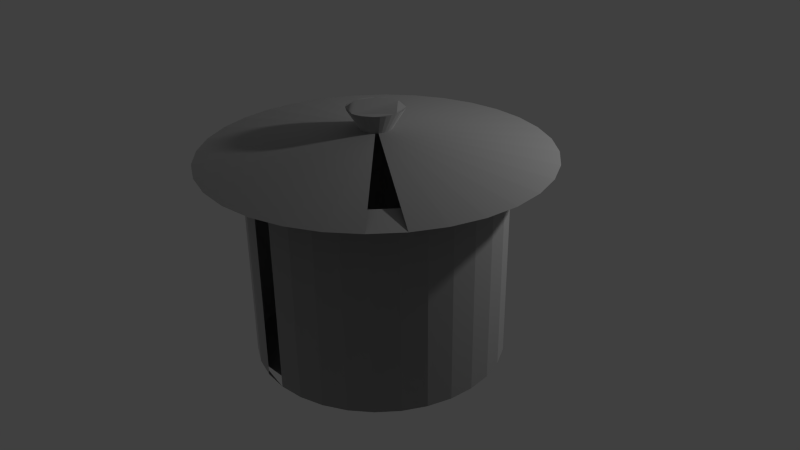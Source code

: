 # Source: dk-pot.blend  (saved by Blender 2.76.0; exported with 4.5.12 LTS)
import bpy
from mathutils import Matrix  # noqa: F401  (used for matrix-valued properties, if any)

bpy.ops.wm.read_factory_settings(use_empty=True)
scene = bpy.context.scene
scene.name = 'Scene'

# ---- collections
col_collection_1 = bpy.data.collections.new('Collection 1'); scene.collection.children.link(col_collection_1)

# ---- materials (node trees are filled in below, after node groups)
mat_material = bpy.data.materials.new('Material')
mat_material.alpha_threshold = 0.0
mat_material.roughness = 0.5

# ---- material node trees
mat_material.use_nodes = True; mat_material.node_tree.nodes.clear()
_N = mat_material.node_tree.nodes; _L = mat_material.node_tree.links
n0 = _N.new('ShaderNodeOutputMaterial'); n0.name = 'Material Output'; n0.location = (300, 300)
n1 = _N.new('ShaderNodeBsdfAnisotropic'); n1.name = 'Glossy BSDF'; n1.location = (10, 300)
n1.distribution = 'GGX'
n1.inputs[1].default_value = 2.236
_L.new(n1.outputs[0], n0.inputs[0])
n0.is_active_output = True

# ---- world
world_world = bpy.data.worlds.new('World'); scene.world = world_world
world_world.color = (0.05088, 0.05088, 0.05088)
world_world.use_sun_shadow = False
world_world.sun_shadow_jitter_overblur = 0.0
world_world.cycles.sampling_method = 'MANUAL'
world_world.cycles.sample_map_resolution = 256

# ---- cameras
cam_camera = bpy.data.cameras.new('Camera')
cam_camera.clip_end = 100.0
cam_camera.lens = 35.0
cam_camera.sensor_width = 32.0
cam_camera.sensor_height = 18.0
cam_camera.ortho_scale = 7.314
cam_camera.dof.focus_distance = 0.0

# ---- lights
light_lamp = bpy.data.lights.new('Lamp', 'POINT')
light_lamp.transmission_factor = 0.0
light_lamp.cutoff_distance = 30.0
light_lamp.energy = 100.0
light_lamp.shadow_buffer_clip_start = 1.001
light_lamp.shadow_soft_size = 0.1
light_lamp.shadow_maximum_resolution = 0.006
light_lamp.use_absolute_resolution = True
light_lamp.cycles.use_multiple_importance_sampling = False

# ---- meshes
me_circle = bpy.data.meshes.new('Circle')
me_circle.from_pydata([(4.093e-08, 1.345, 0.0), (-0.2623, 1.319, 0.0), (-0.5146, 1.242, 0.0), (-0.7471, 1.118, 0.0), (-0.9509, 0.9509, 0.0), (-1.118, 0.7471, 0.0), (-1.242, 0.5146, 0.0), (-1.319, 0.2623, 0.0), (-1.345, 3.284e-09, 0.0), (-1.319, -0.2623, 0.0), (-1.242, -0.5146, 0.0), (-1.118, -0.7471, 0.0), (-0.9509, -0.9509, 0.0), (-0.7471, -1.118, 0.0), (-0.5146, -1.242, 0.0), (-0.2623, -1.319, 0.0), (4.791e-07, -1.345, 0.0), (0.2623, -1.319, 0.0), (0.5146, -1.242, 0.0), (0.7471, -1.118, 0.0), (0.9509, -0.9509, 0.0), (1.118, -0.7471, 0.0), (1.242, -0.5146, 0.0), (1.319, -0.2623, 0.0), (1.345, 1.2e-06, 0.0), (1.319, 0.2623, 0.0), (1.242, 0.5146, 0.0), (1.118, 0.7471, 0.0), (0.9509, 0.9509, 0.0), (0.7471, 1.118, 0.0), (0.5146, 1.242, 0.0), (0.2623, 1.319, 0.0), (4.093e-08, 1.345, 0.0), (-0.2623, 1.319, 0.0), (-0.5146, 1.242, 0.0), (-0.7471, 1.118, 0.0), (-0.9509, 0.9509, 0.0), (-1.118, 0.7471, 0.0), (-1.242, 0.5146, 0.0), (-1.319, 0.2623, 0.0), (-1.345, 3.284e-09, 0.0), (-1.319, -0.2623, 0.0), (-1.242, -0.5146, 0.0), (-1.118, -0.7471, 0.0), (-0.9509, -0.9509, 0.0), (-0.7471, -1.118, 0.0), (-0.5146, -1.242, 0.0), (-0.2623, -1.319, 0.0), (4.791e-07, -1.345, 0.0), (0.2623, -1.319, 0.0), (0.5146, -1.242, 0.0), (0.7471, -1.118, 0.0), (0.9509, -0.9509, 0.0), (1.118, -0.7471, 0.0), (1.242, -0.5146, 0.0), (1.319, -0.2623, 0.0), (1.345, 1.2e-06, 0.0), (1.319, 0.2623, 0.0), (1.242, 0.5146, 0.0), (1.118, 0.7471, 0.0), (0.9509, 0.9509, 0.0), (0.7471, 1.118, 0.0), (0.5146, 1.242, 0.0), (0.2623, 1.319, 0.0), (4.093e-08, 1.345, 0.0), (-0.2623, 1.319, 0.0), (-0.5146, 1.242, 0.0), (-0.7471, 1.118, 0.0), (-0.9509, 0.9509, 0.0), (-1.118, 0.7471, 0.0), (-1.242, 0.5146, 0.0), (-1.319, 0.2623, 0.0), (-1.345, 3.284e-09, 0.0), (-1.319, -0.2623, 0.0), (-1.242, -0.5146, 0.0), (-1.118, -0.7471, 0.0), (-0.9509, -0.9509, 0.0), (-0.7471, -1.118, 0.0), (-0.5146, -1.242, 0.0), (-0.2623, -1.319, 0.0), (4.791e-07, -1.345, 0.0), (0.2623, -1.319, 0.0), (0.5146, -1.242, 0.0), (0.7471, -1.118, 0.0), (0.9509, -0.9509, 0.0), (1.118, -0.7471, 0.0), (1.242, -0.5146, 0.0), (1.319, -0.2623, 0.0), (1.345, 1.2e-06, 0.0), (1.319, 0.2623, 0.0), (1.242, 0.5146, 0.0), (1.118, 0.7471, 0.0), (0.9509, 0.9509, 0.0), (0.7471, 1.118, 0.0), (0.5146, 1.242, 0.0), (0.2623, 1.319, 0.0), (4.093e-08, 1.345, 0.0), (-0.2623, 1.319, 0.0), (-0.5146, 1.242, 0.0), (-0.7471, 1.118, 0.0), (-0.9509, 0.9509, 0.0), (-1.118, 0.7471, 0.0), (-1.242, 0.5146, 0.0), (-1.319, 0.2623, 0.0), (-1.345, 3.284e-09, 0.0), (-1.319, -0.2623, 0.0), (-1.242, -0.5146, 0.0), (-1.118, -0.7471, 0.0), (-0.9509, -0.9509, 0.0), (-0.7471, -1.118, 0.0), (-0.5146, -1.242, 0.0), (-0.2623, -1.319, 0.0), (4.791e-07, -1.345, 0.0), (0.2623, -1.319, 0.0), (0.5146, -1.242, 0.0), (0.7471, -1.118, 0.0), (0.9509, -0.9509, 0.0), (1.118, -0.7471, 0.0), (1.242, -0.5146, 0.0), (1.319, -0.2623, 0.0), (1.345, 1.2e-06, 0.0), (1.319, 0.2623, 0.0), (1.242, 0.5146, 0.0), (1.118, 0.7471, 0.0), (0.9509, 0.9509, 0.0), (0.7471, 1.118, 0.0), (0.5146, 1.242, 0.0), (0.2623, 1.319, 0.0), (4.093e-08, 1.345, 0.0), (-0.2623, 1.319, 0.0), (-0.5146, 1.242, 0.0), (-0.7471, 1.118, 0.0), (-0.9509, 0.9509, 0.0), (-1.118, 0.7471, 0.0), (-1.242, 0.5146, 0.0), (-1.319, 0.2623, 0.0), (-1.345, 3.284e-09, 0.0), (-1.319, -0.2623, 0.0), (-1.242, -0.5146, 0.0), (-1.118, -0.7471, 0.0), (-0.9509, -0.9509, 0.0), (-0.7471, -1.118, 0.0), (-0.5146, -1.242, 0.0), (-0.2623, -1.319, 0.0), (4.791e-07, -1.345, 0.0), (0.2623, -1.319, 0.0), (0.5146, -1.242, 0.0), (0.7471, -1.118, 0.0), (0.9509, -0.9509, 0.0), (1.118, -0.7471, 0.0), (1.242, -0.5146, 0.0), (1.319, -0.2623, 0.0), (1.345, 1.2e-06, 0.0), (1.319, 0.2623, 0.0), (1.242, 0.5146, 0.0), (1.118, 0.7471, 0.0), (0.9509, 0.9509, 0.0), (0.7471, 1.118, 0.0), (0.5146, 1.242, 0.0), (0.2623, 1.319, 0.0), (4.093e-08, 1.345, 2.17), (-0.2623, 1.319, 2.17), (-0.5146, 1.242, 2.17), (-0.7471, 1.118, 2.17), (-0.9509, 0.9509, 2.17), (-1.118, 0.7471, 2.17), (-1.242, 0.5146, 2.17), (-1.319, 0.2623, 2.17), (-1.345, 3.284e-09, 2.17), (-1.319, -0.2623, 2.17), (-1.242, -0.5146, 2.17), (-1.118, -0.7471, 2.17), (-0.9509, -0.9509, 2.17), (-0.7471, -1.118, 2.17), (-0.5146, -1.242, 2.17), (-0.2623, -1.319, 2.17), (4.791e-07, -1.345, 2.17), (0.2623, -1.319, 2.17), (0.5146, -1.242, 2.17), (0.7471, -1.118, 2.17), (0.9509, -0.9509, 2.17), (1.118, -0.7471, 2.17), (1.242, -0.5146, 2.17), (1.319, -0.2623, 2.17), (1.345, 1.2e-06, 2.17), (1.319, 0.2623, 2.17), (1.242, 0.5146, 2.17), (1.118, 0.7471, 2.17), (0.9509, 0.9509, 2.17), (0.7471, 1.118, 2.17), (0.5146, 1.242, 2.17), (0.2623, 1.319, 2.17), (7.337e-08, 1.809, 2.17), (-0.3529, 1.774, 2.17), (-0.6921, 1.671, 2.17), (-1.005, 1.504, 2.17), (-1.279, 1.279, 2.17), (-1.504, 1.005, 2.17), (-1.671, 0.6921, 2.17), (-1.774, 0.3529, 2.17), (-1.809, -1.151e-07, 2.17), (-1.774, -0.3529, 2.17), (-1.671, -0.6921, 2.17), (-1.504, -1.005, 2.17), (-1.279, -1.279, 2.17), (-1.005, -1.504, 2.17), (-0.6921, -1.671, 2.17), (-0.3529, -1.774, 2.17), (6.627e-07, -1.809, 2.17), (0.3529, -1.774, 2.17), (0.6921, -1.671, 2.17), (1.005, -1.504, 2.17), (1.279, -1.279, 2.17), (1.504, -1.005, 2.17), (1.671, -0.6921, 2.17), (1.774, -0.3528, 2.17), (1.809, 1.495e-06, 2.17), (1.774, 0.3529, 2.17), (1.671, 0.6921, 2.17), (1.504, 1.005, 2.17), (1.279, 1.279, 2.17), (1.005, 1.504, 2.17), (0.6921, 1.671, 2.17), (0.3528, 1.774, 2.17), (-7.134e-08, 0.163, 2.418), (-0.03181, 0.1599, 2.418), (-0.0624, 0.1506, 2.418), (-0.09058, 0.1356, 2.418), (-0.1153, 0.1153, 2.418), (-0.1356, 0.09058, 2.418), (-0.1506, 0.0624, 2.418), (-0.1599, 0.03181, 2.418), (-0.163, 2.574e-07, 2.418), (-0.1599, -0.03181, 2.418), (-0.1506, -0.0624, 2.418), (-0.1356, -0.09058, 2.418), (-0.1153, -0.1153, 2.418), (-0.09058, -0.1356, 2.418), (-0.0624, -0.1506, 2.418), (-0.03181, -0.1599, 2.418), (-1.822e-08, -0.163, 2.418), (0.03181, -0.1599, 2.418), (0.0624, -0.1506, 2.418), (0.09058, -0.1356, 2.418), (0.1153, -0.1153, 2.418), (0.1356, -0.09058, 2.418), (0.1506, -0.0624, 2.418), (0.1599, -0.03181, 2.418), (0.163, 4.025e-07, 2.418), (0.1599, 0.03181, 2.418), (0.1506, 0.0624, 2.418), (0.1356, 0.09058, 2.418), (0.1153, 0.1153, 2.418), (0.09058, 0.1356, 2.418), (0.0624, 0.1506, 2.418), (0.03181, 0.1599, 2.418), (-1.443e-07, 0.2978, 2.633), (-0.05809, 0.292, 2.633), (-0.1139, 0.2751, 2.633), (-0.1654, 0.2476, 2.633), (-0.2105, 0.2105, 2.633), (-0.2476, 0.1654, 2.633), (-0.2751, 0.1139, 2.633), (-0.292, 0.05809, 2.633), (-0.2978, 2.254e-07, 2.633), (-0.292, -0.05809, 2.633), (-0.2751, -0.1139, 2.633), (-0.2476, -0.1654, 2.633), (-0.2105, -0.2105, 2.633), (-0.1654, -0.2476, 2.633), (-0.1139, -0.2751, 2.633), (-0.05809, -0.292, 2.633), (-4.727e-08, -0.2978, 2.633), (0.05809, -0.292, 2.633), (0.1139, -0.2751, 2.633), (0.1654, -0.2476, 2.633), (0.2105, -0.2105, 2.633), (0.2476, -0.1654, 2.633), (0.2751, -0.1139, 2.633), (0.292, -0.05809, 2.633), (0.2978, 4.904e-07, 2.633), (0.292, 0.05809, 2.633), (0.2751, 0.1139, 2.633), (0.2476, 0.1654, 2.633), (0.2105, 0.2105, 2.633), (0.1654, 0.2476, 2.633), (0.1139, 0.2751, 2.633), (0.05809, 0.292, 2.633)], [], [(1, 0, 31, 30, 29, 28, 27, 26, 25, 24, 23, 22, 21, 20, 19, 18, 17, 16, 15, 14, 13, 12, 11, 10, 9, 8, 7, 6, 5, 4, 3, 2), (53, 54, 86, 85), (13, 14, 46, 45), (0, 1, 33, 32), (27, 28, 60, 59), (14, 15, 47, 46), (1, 2, 34, 33), (28, 29, 61, 60), (15, 16, 48, 47), (2, 3, 35, 34), (29, 30, 62, 61), (16, 17, 49, 48), (3, 4, 36, 35), (30, 31, 63, 62), (17, 18, 50, 49), (4, 5, 37, 36), (31, 0, 32, 63), (18, 19, 51, 50), (5, 6, 38, 37), (19, 20, 52, 51), (6, 7, 39, 38), (20, 21, 53, 52), (7, 8, 40, 39), (21, 22, 54, 53), (8, 9, 41, 40), (22, 23, 55, 54), (9, 10, 42, 41), (23, 24, 56, 55), (10, 11, 43, 42), (24, 25, 57, 56), (11, 12, 44, 43), (25, 26, 58, 57), (12, 13, 45, 44), (26, 27, 59, 58), (88, 89, 121, 120), (40, 41, 73, 72), (54, 55, 87, 86), (41, 42, 74, 73), (55, 56, 88, 87), (42, 43, 75, 74), (56, 57, 89, 88), (43, 44, 76, 75), (57, 58, 90, 89), (44, 45, 77, 76), (58, 59, 91, 90), (45, 46, 78, 77), (32, 33, 65, 64), (59, 60, 92, 91), (46, 47, 79, 78), (33, 34, 66, 65), (60, 61, 93, 92), (47, 48, 80, 79), (34, 35, 67, 66), (61, 62, 94, 93), (48, 49, 81, 80), (35, 36, 68, 67), (62, 63, 95, 94), (49, 50, 82, 81), (36, 37, 69, 68), (63, 32, 64, 95), (50, 51, 83, 82), (37, 38, 70, 69), (51, 52, 84, 83), (38, 39, 71, 70), (52, 53, 85, 84), (39, 40, 72, 71), (123, 124, 156, 155), (75, 76, 108, 107), (89, 90, 122, 121), (76, 77, 109, 108), (90, 91, 123, 122), (77, 78, 110, 109), (64, 65, 97, 96), (91, 92, 124, 123), (78, 79, 111, 110), (65, 66, 98, 97), (92, 93, 125, 124), (79, 80, 112, 111), (66, 67, 99, 98), (93, 94, 126, 125), (80, 81, 113, 112), (67, 68, 100, 99), (94, 95, 127, 126), (81, 82, 114, 113), (68, 69, 101, 100), (95, 64, 96, 127), (82, 83, 115, 114), (69, 70, 102, 101), (83, 84, 116, 115), (70, 71, 103, 102), (84, 85, 117, 116), (71, 72, 104, 103), (85, 86, 118, 117), (72, 73, 105, 104), (86, 87, 119, 118), (73, 74, 106, 105), (87, 88, 120, 119), (74, 75, 107, 106), (158, 159, 191, 190), (110, 111, 143, 142), (97, 98, 130, 129), (124, 125, 157, 156), (111, 112, 144, 143), (98, 99, 131, 130), (125, 126, 158, 157), (112, 113, 145, 144), (99, 100, 132, 131), (126, 127, 159, 158), (113, 114, 146, 145), (100, 101, 133, 132), (127, 96, 128, 159), (114, 115, 147, 146), (101, 102, 134, 133), (115, 116, 148, 147), (102, 103, 135, 134), (116, 117, 149, 148), (103, 104, 136, 135), (117, 118, 150, 149), (104, 105, 137, 136), (118, 119, 151, 150), (105, 106, 138, 137), (119, 120, 152, 151), (106, 107, 139, 138), (120, 121, 153, 152), (107, 108, 140, 139), (121, 122, 154, 153), (108, 109, 141, 140), (122, 123, 155, 154), (109, 110, 142, 141), (96, 97, 129, 128), (180, 181, 213, 212), (145, 146, 178, 177), (132, 133, 165, 164), (159, 128, 160, 191), (146, 147, 179, 178), (133, 134, 166, 165), (147, 148, 180, 179), (134, 135, 167, 166), (148, 149, 181, 180), (135, 136, 168, 167), (149, 150, 182, 181), (136, 137, 169, 168), (150, 151, 183, 182), (137, 138, 170, 169), (151, 152, 184, 183), (138, 139, 171, 170), (152, 153, 185, 184), (139, 140, 172, 171), (153, 154, 186, 185), (140, 141, 173, 172), (154, 155, 187, 186), (141, 142, 174, 173), (128, 129, 161, 160), (155, 156, 188, 187), (142, 143, 175, 174), (129, 130, 162, 161), (156, 157, 189, 188), (143, 144, 176, 175), (130, 131, 163, 162), (157, 158, 190, 189), (144, 145, 177, 176), (131, 132, 164, 163), (215, 216, 248, 247), (167, 168, 200, 199), (181, 182, 214, 213), (168, 169, 201, 200), (182, 183, 215, 214), (169, 170, 202, 201), (183, 184, 216, 215), (170, 171, 203, 202), (184, 185, 217, 216), (171, 172, 204, 203), (185, 186, 218, 217), (172, 173, 205, 204), (186, 187, 219, 218), (173, 174, 206, 205), (160, 161, 193, 192), (187, 188, 220, 219), (174, 175, 207, 206), (161, 162, 194, 193), (188, 189, 221, 220), (175, 176, 208, 207), (162, 163, 195, 194), (189, 190, 222, 221), (176, 177, 209, 208), (163, 164, 196, 195), (190, 191, 223, 222), (177, 178, 210, 209), (164, 165, 197, 196), (191, 160, 192, 223), (178, 179, 211, 210), (165, 166, 198, 197), (179, 180, 212, 211), (166, 167, 199, 198), (250, 251, 283, 282), (202, 203, 235, 234), (216, 217, 249, 248), (203, 204, 236, 235), (217, 218, 250, 249), (204, 205, 237, 236), (218, 219, 251, 250), (205, 206, 238, 237), (192, 193, 225, 224), (219, 220, 252, 251), (206, 207, 239, 238), (193, 194, 226, 225), (220, 221, 253, 252), (207, 208, 240, 239), (194, 195, 227, 226), (221, 222, 254, 253), (208, 209, 241, 240), (195, 196, 228, 227), (222, 223, 255, 254), (209, 210, 242, 241), (196, 197, 229, 228), (223, 192, 224, 255), (210, 211, 243, 242), (197, 198, 230, 229), (211, 212, 244, 243), (198, 199, 231, 230), (212, 213, 245, 244), (199, 200, 232, 231), (213, 214, 246, 245), (200, 201, 233, 232), (214, 215, 247, 246), (201, 202, 234, 233), (257, 258, 259, 260, 261, 262, 263, 264, 265, 266, 267, 268, 269, 270, 271, 272, 273, 274, 275, 276, 277, 278, 279, 280, 281, 282, 283, 284, 285, 286, 287, 256), (237, 238, 270, 269), (224, 225, 257, 256), (251, 252, 284, 283), (238, 239, 271, 270), (225, 226, 258, 257), (252, 253, 285, 284), (239, 240, 272, 271), (226, 227, 259, 258), (253, 254, 286, 285), (240, 241, 273, 272), (227, 228, 260, 259), (254, 255, 287, 286), (241, 242, 274, 273), (228, 229, 261, 260), (255, 224, 256, 287), (242, 243, 275, 274), (229, 230, 262, 261), (243, 244, 276, 275), (230, 231, 263, 262), (244, 245, 277, 276), (231, 232, 264, 263), (245, 246, 278, 277), (232, 233, 265, 264), (246, 247, 279, 278), (233, 234, 266, 265), (247, 248, 280, 279), (234, 235, 267, 266), (248, 249, 281, 280), (235, 236, 268, 267), (249, 250, 282, 281), (236, 237, 269, 268)])
me_circle.materials.append(mat_material)
me_circle.use_remesh_preserve_volume = False
me_circle.use_remesh_preserve_attributes = False
me_circle.use_mirror_vertex_groups = False
me_circle.update()

# ---- objects
ob_circle = bpy.data.objects.new('Circle', me_circle)
ob_lamp = bpy.data.objects.new('Lamp', light_lamp)
ob_camera = bpy.data.objects.new('Camera', cam_camera)

# ---- transforms, parenting, visibility, modifiers, constraints
ob_circle.location = (1.401, -1.142, -0.03957)
ob_circle.lineart.crease_threshold = 0.0
_vg = ob_circle.vertex_groups.new(name='Group')
_m = ob_circle.modifiers.new('ParticleSystem 1', 'PARTICLE_SYSTEM')
_m = ob_circle.modifiers.new('Explode', 'EXPLODE')
ob_lamp.location = (4.076, 1.005, 3.832)
ob_lamp.rotation_euler = (0.6503, 0.05522, 1.866)
ob_lamp.lock_rotations_4d = False
ob_lamp.empty_display_type = 'ARROWS'
ob_lamp.color = (0.0, 0.0, 0.0, 0.0)
ob_lamp.lineart.crease_threshold = 0.0
ob_camera.location = (7.481, -6.508, 5.344)
ob_camera.rotation_euler = (1.109, 0.01082, 0.8149)
ob_camera.lock_rotations_4d = False
ob_camera.empty_display_type = 'ARROWS'
ob_camera.color = (0.0, 0.0, 0.0, 0.0)
ob_camera.display_type = 'WIRE'
ob_camera.lineart.crease_threshold = 0.0

# ---- collection membership
col_collection_1.objects.link(ob_circle)
col_collection_1.objects.link(ob_lamp)
col_collection_1.objects.link(ob_camera)

# ---- scene / render settings (as saved in the file)
scene.camera = ob_camera
scene.frame_start = 180; scene.frame_end = 250; scene.frame_set(241)
scene.render.engine = 'CYCLES'
scene.render.resolution_percentage = 50
scene.render.dither_intensity = 0.0
scene.cycles.use_denoising = False
scene.cycles.samples = 10
scene.cycles.sampling_pattern = 'TABULATED_SOBOL'
scene.cycles.light_sampling_threshold = 0.0
scene.cycles.use_adaptive_sampling = False
scene.cycles.use_light_tree = False
scene.cycles.blur_glossy = 0.0
scene.cycles.pixel_filter_type = 'GAUSSIAN'
scene.cycles.sample_clamp_indirect = 0.0
scene.view_settings.view_transform = 'Standard'
bpy.context.view_layer.update()

